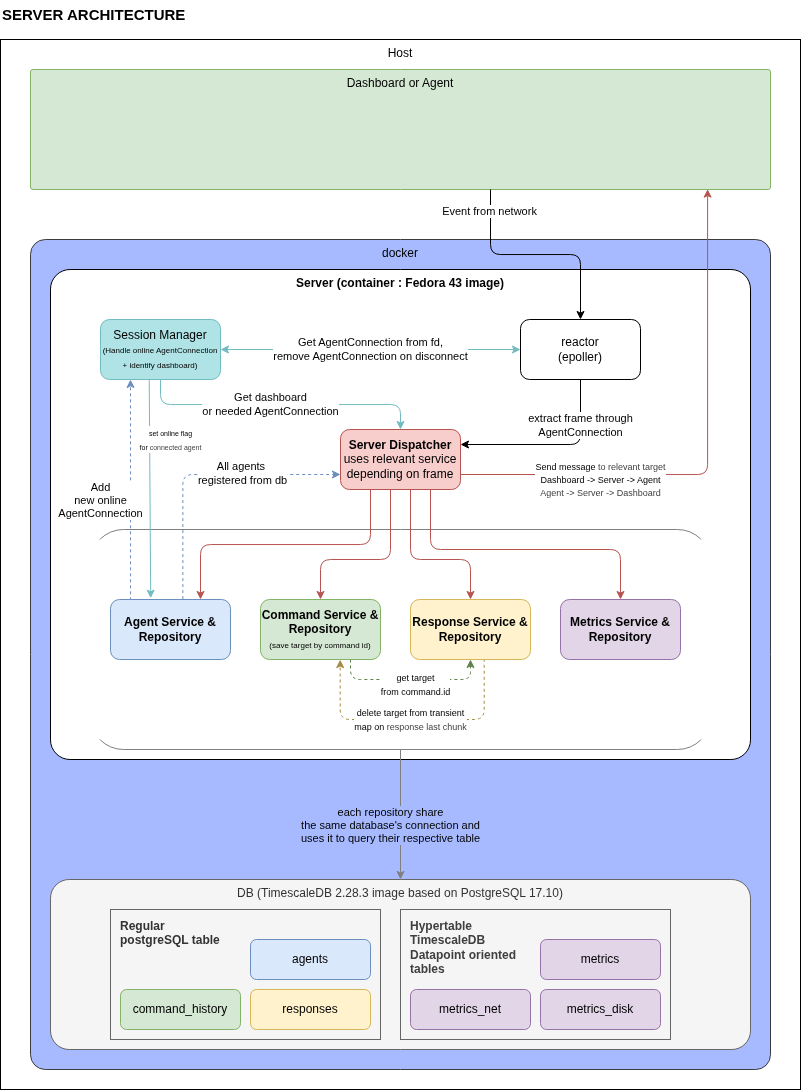

The diagram above was exported from draw.io. Its source (the exported page's mxGraphModel, read from the mxfile embedded in the PNG):
<mxGraphModel dx="318" dy="464" grid="1" gridSize="10" guides="1" tooltips="1" connect="1" arrows="1" fold="1" page="1" pageScale="1" pageWidth="850" pageHeight="1100" math="0" shadow="0">
  <root>
    <mxCell id="0" />
    <mxCell id="1" parent="0" />
    <mxCell id="3" value="Host" style="rounded=0;whiteSpace=wrap;html=1;verticalAlign=top;" parent="1" vertex="1">
      <mxGeometry x="10" y="40" width="800" height="1050" as="geometry" />
    </mxCell>
    <mxCell id="2" value="docker" style="rounded=1;whiteSpace=wrap;html=1;verticalAlign=top;fillColor=light-dark(#a7baff, #1d293b);strokeColor=light-dark(#3b3b3b, #5c79a3);arcSize=2;" parent="1" vertex="1">
      <mxGeometry x="40" y="240" width="740" height="830" as="geometry" />
    </mxCell>
    <mxCell id="5" value="&lt;b&gt;Server (container : Fedora 43 image)&lt;/b&gt;" style="rounded=1;whiteSpace=wrap;html=1;verticalAlign=top;arcSize=4;" parent="1" vertex="1">
      <mxGeometry x="60" y="270" width="700" height="490" as="geometry" />
    </mxCell>
    <mxCell id="30" value="" style="rounded=1;whiteSpace=wrap;html=1;gradientColor=none;fillColor=none;perimeterSpacing=0;strokeColor=light-dark(#808080,#EDEDED);" parent="1" vertex="1">
      <mxGeometry x="100" y="530" width="620" height="220" as="geometry" />
    </mxCell>
    <mxCell id="33" value="" style="rounded=1;whiteSpace=wrap;html=1;gradientColor=none;fillColor=light-dark(#ffffff, #ededed);perimeterSpacing=0;strokeColor=none;" parent="1" vertex="1">
      <mxGeometry x="80" y="540" width="670" height="200" as="geometry" />
    </mxCell>
    <mxCell id="74" style="edgeStyle=none;html=1;entryX=0.335;entryY=-0.021;entryDx=0;entryDy=0;entryPerimeter=0;exitX=0.406;exitY=1.003;exitDx=0;exitDy=0;exitPerimeter=0;strokeColor=#71BCC1;" parent="1" source="13" target="9" edge="1">
      <mxGeometry relative="1" as="geometry">
        <mxPoint x="160" y="380" as="sourcePoint" />
      </mxGeometry>
    </mxCell>
    <mxCell id="34" style="edgeStyle=none;html=1;exitX=0.5;exitY=1;exitDx=0;exitDy=0;entryX=0.5;entryY=0;entryDx=0;entryDy=0;strokeColor=light-dark(#808080,#EDEDED);" parent="1" source="30" target="6" edge="1">
      <mxGeometry relative="1" as="geometry" />
    </mxCell>
    <mxCell id="35" value="each repository share&lt;div&gt;the same database's connection and&lt;/div&gt;&lt;div&gt;uses it to query their respective table&lt;/div&gt;" style="edgeLabel;html=1;align=center;verticalAlign=middle;resizable=0;points=[];labelBackgroundColor=light-dark(#a7baff, #ededed);" parent="34" vertex="1" connectable="0">
      <mxGeometry x="0.0029" relative="1" as="geometry">
        <mxPoint x="-10" y="10" as="offset" />
      </mxGeometry>
    </mxCell>
    <mxCell id="4" value="Dashboard or Agent" style="rounded=1;whiteSpace=wrap;html=1;verticalAlign=top;fillColor=#d5e8d4;strokeColor=#82b366;arcSize=2;" parent="1" vertex="1">
      <mxGeometry x="40" y="70" width="740" height="120" as="geometry" />
    </mxCell>
    <mxCell id="6" value="DB (TimescaleDB 2.28.3 image based on PostgreSQL 17.10)" style="rounded=1;whiteSpace=wrap;html=1;verticalAlign=top;fillColor=#f5f5f5;strokeColor=#666666;arcSize=11;fontColor=#333333;" parent="1" vertex="1">
      <mxGeometry x="60" y="880" width="700" height="170" as="geometry" />
    </mxCell>
    <mxCell id="18" style="edgeStyle=orthogonalEdgeStyle;html=1;exitX=0.25;exitY=1;exitDx=0;exitDy=0;fillColor=#f8cecc;strokeColor=#b85450;entryX=0.75;entryY=0;entryDx=0;entryDy=0;" parent="1" source="7" target="9" edge="1">
      <mxGeometry relative="1" as="geometry">
        <Array as="points" />
      </mxGeometry>
    </mxCell>
    <mxCell id="19" style="edgeStyle=orthogonalEdgeStyle;html=1;entryX=0.5;entryY=0;entryDx=0;entryDy=0;fillColor=#f8cecc;strokeColor=#b85450;" parent="1" source="7" target="10" edge="1">
      <mxGeometry relative="1" as="geometry">
        <Array as="points">
          <mxPoint x="400" y="560" />
          <mxPoint x="330" y="560" />
        </Array>
      </mxGeometry>
    </mxCell>
    <mxCell id="20" style="edgeStyle=orthogonalEdgeStyle;html=1;entryX=0.5;entryY=0;entryDx=0;entryDy=0;fillColor=#f8cecc;strokeColor=#b85450;" parent="1" source="7" target="12" edge="1">
      <mxGeometry relative="1" as="geometry">
        <Array as="points">
          <mxPoint x="420" y="560" />
          <mxPoint x="480" y="560" />
        </Array>
      </mxGeometry>
    </mxCell>
    <mxCell id="21" style="edgeStyle=orthogonalEdgeStyle;html=1;entryX=0.5;entryY=0;entryDx=0;entryDy=0;exitX=0.75;exitY=1;exitDx=0;exitDy=0;fillColor=#f8cecc;strokeColor=#b85450;" parent="1" source="7" target="11" edge="1">
      <mxGeometry relative="1" as="geometry">
        <Array as="points">
          <mxPoint x="440" y="550" />
          <mxPoint x="630" y="550" />
        </Array>
      </mxGeometry>
    </mxCell>
    <mxCell id="7" value="&lt;b&gt;Server Dispatcher&lt;/b&gt;&lt;div&gt;uses relevant service depending on frame&lt;/div&gt;" style="rounded=1;whiteSpace=wrap;html=1;fillColor=#f8cecc;strokeColor=#b85450;" parent="1" vertex="1">
      <mxGeometry x="350" y="430" width="120" height="60" as="geometry" />
    </mxCell>
    <mxCell id="45" style="edgeStyle=orthogonalEdgeStyle;html=1;entryX=1;entryY=0.25;entryDx=0;entryDy=0;" parent="1" source="8" target="7" edge="1">
      <mxGeometry relative="1" as="geometry">
        <Array as="points">
          <mxPoint x="590" y="445" />
        </Array>
      </mxGeometry>
    </mxCell>
    <mxCell id="46" value="extract frame through&lt;div&gt;AgentConnection&lt;/div&gt;" style="edgeLabel;html=1;align=center;verticalAlign=middle;resizable=0;points=[];" parent="45" vertex="1" connectable="0">
      <mxGeometry x="-0.4029" y="-2" relative="1" as="geometry">
        <mxPoint x="2" y="-10" as="offset" />
      </mxGeometry>
    </mxCell>
    <mxCell id="8" value="reactor&lt;div&gt;(epoller)&lt;/div&gt;" style="rounded=1;whiteSpace=wrap;html=1;" parent="1" vertex="1">
      <mxGeometry x="530" y="320" width="120" height="60" as="geometry" />
    </mxCell>
    <mxCell id="22" style="edgeStyle=none;html=1;exitX=0.167;exitY=0.014;exitDx=0;exitDy=0;entryX=0.25;entryY=1;entryDx=0;entryDy=0;exitPerimeter=0;dashed=1;fillColor=#dae8fc;strokeColor=#6c8ebf;" parent="1" source="9" target="13" edge="1">
      <mxGeometry relative="1" as="geometry" />
    </mxCell>
    <mxCell id="23" value="Add&lt;br&gt;&lt;div&gt;new online&lt;/div&gt;&lt;div&gt;AgentConnection&lt;/div&gt;" style="edgeLabel;html=1;align=center;verticalAlign=middle;resizable=0;points=[];labelBackgroundColor=light-dark(#ffffff, #ededed);" parent="22" vertex="1" connectable="0">
      <mxGeometry x="0.0228" y="1" relative="1" as="geometry">
        <mxPoint x="-29" y="12" as="offset" />
      </mxGeometry>
    </mxCell>
    <mxCell id="72" style="edgeStyle=orthogonalEdgeStyle;html=1;exitX=0.603;exitY=-0.007;exitDx=0;exitDy=0;entryX=0;entryY=0.75;entryDx=0;entryDy=0;fillColor=#dae8fc;strokeColor=#6c8ebf;dashed=1;exitPerimeter=0;" parent="1" source="9" target="7" edge="1">
      <mxGeometry relative="1" as="geometry" />
    </mxCell>
    <mxCell id="9" value="&lt;b&gt;Agent Service &amp;amp; Repository&lt;/b&gt;" style="rounded=1;whiteSpace=wrap;html=1;fillColor=#dae8fc;strokeColor=#6c8ebf;" parent="1" vertex="1">
      <mxGeometry x="120" y="600" width="120" height="60" as="geometry" />
    </mxCell>
    <mxCell id="26" style="edgeStyle=orthogonalEdgeStyle;html=1;entryX=0.5;entryY=1;entryDx=0;entryDy=0;exitX=0.75;exitY=1;exitDx=0;exitDy=0;dashed=1;fillColor=#d5e8d4;strokeColor=light-dark(#5f824a, #446e2c);" parent="1" source="10" target="12" edge="1">
      <mxGeometry relative="1" as="geometry">
        <Array as="points">
          <mxPoint x="360" y="680" />
          <mxPoint x="480" y="680" />
        </Array>
      </mxGeometry>
    </mxCell>
    <mxCell id="27" value="&lt;font style=&quot;font-size: 9px;&quot;&gt;get target&lt;/font&gt;&lt;div&gt;&lt;font style=&quot;font-size: 9px;&quot;&gt;from command.id&lt;/font&gt;&lt;/div&gt;" style="edgeLabel;html=1;align=center;verticalAlign=middle;resizable=0;points=[];labelBackgroundColor=light-dark(#ffffff, #ededed);" parent="26" vertex="1" connectable="0">
      <mxGeometry x="-0.0354" y="2" relative="1" as="geometry">
        <mxPoint x="8" y="7" as="offset" />
      </mxGeometry>
    </mxCell>
    <mxCell id="10" value="&lt;b&gt;Command Service &amp;amp; Repository&lt;/b&gt;&lt;div&gt;&lt;font style=&quot;font-size: 8px;&quot;&gt;(save target by command id)&lt;/font&gt;&lt;/div&gt;" style="rounded=1;whiteSpace=wrap;html=1;fillColor=#d5e8d4;strokeColor=#82b366;" parent="1" vertex="1">
      <mxGeometry x="270" y="600" width="120" height="60" as="geometry" />
    </mxCell>
    <mxCell id="11" value="&lt;b&gt;Metrics Service &amp;amp; Repository&lt;/b&gt;" style="rounded=1;whiteSpace=wrap;html=1;fillColor=#e1d5e7;strokeColor=#9673a6;" parent="1" vertex="1">
      <mxGeometry x="570" y="600" width="120" height="60" as="geometry" />
    </mxCell>
    <mxCell id="28" value="*" style="edgeStyle=orthogonalEdgeStyle;html=1;exitX=0.614;exitY=0.988;exitDx=0;exitDy=0;entryX=0.664;entryY=1.002;entryDx=0;entryDy=0;dashed=1;entryPerimeter=0;exitPerimeter=0;fillColor=#fff2cc;strokeColor=light-dark(#a38b43, #6d5100);" parent="1" source="12" target="10" edge="1">
      <mxGeometry relative="1" as="geometry">
        <Array as="points">
          <mxPoint x="494" y="720" />
          <mxPoint x="350" y="720" />
        </Array>
      </mxGeometry>
    </mxCell>
    <mxCell id="29" value="&lt;font style=&quot;font-size: 9px;&quot;&gt;delete target from transient&lt;/font&gt;&lt;div&gt;&lt;font style=&quot;font-size: 9px;&quot;&gt;map on&amp;nbsp;&lt;span style=&quot;color: rgb(63, 63, 63);&quot;&gt;response&lt;/span&gt;&lt;/font&gt;&lt;span style=&quot;color: rgb(63, 63, 63); font-size: 9px;&quot;&gt;&amp;nbsp;last chunk&lt;/span&gt;&lt;/div&gt;" style="edgeLabel;html=1;align=center;verticalAlign=middle;resizable=0;points=[];labelBackgroundColor=light-dark(#ffffff, #ededed);" parent="28" vertex="1" connectable="0">
      <mxGeometry x="0.0016" relative="1" as="geometry">
        <mxPoint x="-2" as="offset" />
      </mxGeometry>
    </mxCell>
    <mxCell id="12" value="&lt;b&gt;Response Service &amp;amp; Repository&lt;/b&gt;" style="rounded=1;whiteSpace=wrap;html=1;fillColor=#fff2cc;strokeColor=#d6b656;" parent="1" vertex="1">
      <mxGeometry x="420" y="600" width="120" height="60" as="geometry" />
    </mxCell>
    <mxCell id="14" style="edgeStyle=orthogonalEdgeStyle;html=1;entryX=0;entryY=0.5;entryDx=0;entryDy=0;endArrow=classic;endFill=1;startArrow=classic;startFill=1;strokeColor=light-dark(#71bcc1, #ededed);" parent="1" source="13" target="8" edge="1">
      <mxGeometry relative="1" as="geometry" />
    </mxCell>
    <mxCell id="25" value="Get AgentConnection from fd,&lt;div&gt;remove AgentConnection on disconnect&lt;/div&gt;" style="edgeLabel;html=1;align=center;verticalAlign=middle;resizable=0;points=[];labelBackgroundColor=light-dark(#ffffff, #ededed);" parent="14" vertex="1" connectable="0">
      <mxGeometry x="-0.1349" y="4" relative="1" as="geometry">
        <mxPoint x="20" y="4" as="offset" />
      </mxGeometry>
    </mxCell>
    <mxCell id="15" style="edgeStyle=orthogonalEdgeStyle;html=1;exitX=0.5;exitY=1;exitDx=0;exitDy=0;entryX=0.5;entryY=0;entryDx=0;entryDy=0;startArrow=none;startFill=0;strokeColor=light-dark(#71bcc1, #ededed);" parent="1" source="13" target="7" edge="1">
      <mxGeometry relative="1" as="geometry" />
    </mxCell>
    <mxCell id="24" value="Get dashboard&lt;div&gt;or needed AgentConnection&lt;/div&gt;" style="edgeLabel;html=1;align=center;verticalAlign=middle;resizable=0;points=[];labelBackgroundColor=light-dark(#ffffff, #ededed);" parent="15" vertex="1" connectable="0">
      <mxGeometry x="-0.1395" relative="1" as="geometry">
        <mxPoint x="10" as="offset" />
      </mxGeometry>
    </mxCell>
    <mxCell id="13" value="Session Manager&lt;div&gt;&lt;font style=&quot;font-size: 8px;&quot;&gt;(Handle online AgentConnection + identify dashboard)&lt;/font&gt;&lt;/div&gt;" style="rounded=1;whiteSpace=wrap;html=1;fillColor=light-dark(#b0e3e6, #ededed);strokeColor=light-dark(#71bcc1, #ededed);" parent="1" vertex="1">
      <mxGeometry x="110" y="320" width="120" height="60" as="geometry" />
    </mxCell>
    <mxCell id="16" style="edgeStyle=orthogonalEdgeStyle;html=1;entryX=0.5;entryY=0;entryDx=0;entryDy=0;" parent="1" source="4" target="8" edge="1">
      <mxGeometry relative="1" as="geometry">
        <Array as="points">
          <mxPoint x="500" y="255" />
          <mxPoint x="590" y="255" />
        </Array>
      </mxGeometry>
    </mxCell>
    <mxCell id="17" value="Event from network" style="edgeLabel;html=1;align=center;verticalAlign=middle;resizable=0;points=[];" parent="16" vertex="1" connectable="0">
      <mxGeometry x="-0.8053" y="-1" relative="1" as="geometry">
        <mxPoint as="offset" />
      </mxGeometry>
    </mxCell>
    <mxCell id="43" value="&lt;b&gt;Regular&lt;/b&gt;&lt;div&gt;&lt;b&gt;postgreSQL table&lt;/b&gt;&lt;/div&gt;" style="rounded=1;whiteSpace=wrap;html=1;arcSize=0;align=left;verticalAlign=top;spacingTop=3;spacingLeft=8;fillColor=#f5f5f5;fontColor=#333333;strokeColor=#666666;" parent="1" vertex="1">
      <mxGeometry x="120" y="910" width="270" height="130" as="geometry" />
    </mxCell>
    <mxCell id="36" value="agents" style="rounded=1;whiteSpace=wrap;html=1;fillColor=#dae8fc;strokeColor=#6c8ebf;" parent="1" vertex="1">
      <mxGeometry x="260" y="940" width="120" height="40" as="geometry" />
    </mxCell>
    <mxCell id="38" value="command_history" style="rounded=1;whiteSpace=wrap;html=1;fillColor=#d5e8d4;strokeColor=#82b366;" parent="1" vertex="1">
      <mxGeometry x="130" y="990" width="120" height="40" as="geometry" />
    </mxCell>
    <mxCell id="39" value="responses" style="rounded=1;whiteSpace=wrap;html=1;fillColor=#fff2cc;strokeColor=#d6b656;" parent="1" vertex="1">
      <mxGeometry x="260" y="990" width="120" height="40" as="geometry" />
    </mxCell>
    <mxCell id="44" value="&lt;b style=&quot;color: rgb(63, 63, 63); background-color: transparent;&quot;&gt;Hypertable&lt;/b&gt;&lt;div&gt;&lt;b style=&quot;color: rgb(63, 63, 63); background-color: transparent;&quot;&gt;TimescaleDB&lt;/b&gt;&lt;/div&gt;&lt;div&gt;&lt;b style=&quot;color: rgb(63, 63, 63); background-color: transparent;&quot;&gt;Datapoint oriented&lt;/b&gt;&lt;/div&gt;&lt;div&gt;&lt;b style=&quot;color: rgb(63, 63, 63); background-color: transparent;&quot;&gt;tables&lt;/b&gt;&lt;/div&gt;" style="rounded=1;whiteSpace=wrap;html=1;arcSize=0;align=left;verticalAlign=top;spacingTop=3;spacingLeft=8;fillColor=#f5f5f5;fontColor=#333333;strokeColor=#666666;" parent="1" vertex="1">
      <mxGeometry x="410" y="910" width="270" height="130" as="geometry" />
    </mxCell>
    <mxCell id="40" value="metrics" style="rounded=1;whiteSpace=wrap;html=1;fillColor=#e1d5e7;strokeColor=#9673a6;" parent="1" vertex="1">
      <mxGeometry x="550" y="940" width="120" height="40" as="geometry" />
    </mxCell>
    <mxCell id="41" value="metrics_disk" style="rounded=1;whiteSpace=wrap;html=1;fillColor=#e1d5e7;strokeColor=#9673a6;" parent="1" vertex="1">
      <mxGeometry x="550" y="990" width="120" height="40" as="geometry" />
    </mxCell>
    <mxCell id="42" value="metrics_net" style="rounded=1;whiteSpace=wrap;html=1;fillColor=#e1d5e7;strokeColor=#9673a6;" parent="1" vertex="1">
      <mxGeometry x="420" y="990" width="120" height="40" as="geometry" />
    </mxCell>
    <mxCell id="47" style="edgeStyle=orthogonalEdgeStyle;html=1;exitX=1;exitY=0.75;exitDx=0;exitDy=0;entryX=0.915;entryY=0.997;entryDx=0;entryDy=0;entryPerimeter=0;fillColor=#f8cecc;strokeColor=#b85450;" parent="1" source="7" target="4" edge="1">
      <mxGeometry relative="1" as="geometry">
        <Array as="points">
          <mxPoint x="717" y="475" />
        </Array>
      </mxGeometry>
    </mxCell>
    <mxCell id="48" value="&lt;font style=&quot;font-size: 9px;&quot;&gt;Send message&amp;nbsp;&lt;span style=&quot;color: rgb(63, 63, 63); background-color: light-dark(#ffffff, var(--ge-dark-color, #121212));&quot;&gt;to relevant target&lt;/span&gt;&lt;/font&gt;&lt;div&gt;&lt;font style=&quot;font-size: 9px;&quot;&gt;Dashboard -&amp;gt; Server -&amp;gt; Agent&lt;/font&gt;&lt;/div&gt;&lt;div&gt;&lt;font style=&quot;font-size: 9px;&quot;&gt;&lt;span style=&quot;color: rgb(63, 63, 63); background-color: light-dark(#ffffff, var(--ge-dark-color, #121212));&quot;&gt;Agent -&amp;gt; Server -&amp;gt; Dashboard&lt;/span&gt;&lt;/font&gt;&lt;/div&gt;" style="edgeLabel;html=1;align=center;verticalAlign=middle;resizable=0;points=[];" parent="47" vertex="1" connectable="0">
      <mxGeometry x="0.155" relative="1" as="geometry">
        <mxPoint x="-107" y="65" as="offset" />
      </mxGeometry>
    </mxCell>
    <mxCell id="73" value="All agents&amp;nbsp;&lt;div&gt;registered from db&lt;/div&gt;" style="edgeLabel;html=1;align=center;verticalAlign=middle;resizable=0;points=[];labelBackgroundColor=light-dark(#ffffff, #ededed);" parent="1" vertex="1" connectable="0">
      <mxGeometry x="249.9995585853211" y="460.003040120705" as="geometry">
        <mxPoint x="2" y="14" as="offset" />
      </mxGeometry>
    </mxCell>
    <mxCell id="75" value="&lt;font style=&quot;font-size: 7px;&quot;&gt;set online flag&lt;/font&gt;&lt;div&gt;&lt;font style=&quot;font-size: 7px;&quot;&gt;for&amp;nbsp;&lt;/font&gt;&lt;span style=&quot;color: rgb(63, 63, 63); font-size: 7px; background-color: light-dark(rgb(255, 255, 255), rgb(237, 237, 237));&quot;&gt;connected agent&lt;/span&gt;&lt;/div&gt;" style="edgeLabel;html=1;align=center;verticalAlign=middle;resizable=0;points=[];labelBackgroundColor=light-dark(#ffffff, #ededed);" parent="1" vertex="1" connectable="0">
      <mxGeometry x="179.99955283527012" y="440.0012940894799" as="geometry" />
    </mxCell>
    <mxCell id="76" value="&lt;span style=&quot;font-size: 15px;&quot;&gt;&lt;b&gt;SERVER ARCHITECTURE&lt;/b&gt;&lt;/span&gt;" style="text;html=1;align=left;verticalAlign=middle;resizable=0;points=[];autosize=1;strokeColor=none;fillColor=default;" vertex="1" parent="1">
      <mxGeometry x="10" width="210" height="30" as="geometry" />
    </mxCell>
  </root>
</mxGraphModel>